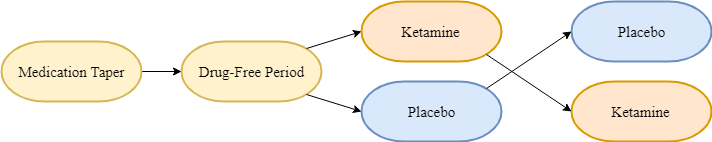

The diagram above was exported from draw.io. Its source (the exported page's mxGraphModel, read from the mxfile embedded in the PNG):
<mxGraphModel dx="1006" dy="678" grid="1" gridSize="10" guides="1" tooltips="1" connect="1" arrows="1" fold="1" page="1" pageScale="1" pageWidth="850" pageHeight="1100" math="0" shadow="0">
  <root>
    <mxCell id="0" />
    <mxCell id="1" parent="0" />
    <mxCell id="TRhx1U2mxW_I5245bblf-3" value="&lt;font style=&quot;font-size: 15px&quot;&gt;Drug-Free Period&lt;/font&gt;" style="strokeWidth=2;html=1;shape=mxgraph.flowchart.terminator;whiteSpace=wrap;fillColor=#fff2cc;strokeColor=#d6b656;fontFamily=maple;" vertex="1" parent="1">
      <mxGeometry x="230" y="250" width="140" height="60" as="geometry" />
    </mxCell>
    <mxCell id="TRhx1U2mxW_I5245bblf-19" value="" style="edgeStyle=orthogonalEdgeStyle;rounded=0;orthogonalLoop=1;jettySize=auto;html=1;fontColor=#000000;" edge="1" parent="1" source="TRhx1U2mxW_I5245bblf-18" target="TRhx1U2mxW_I5245bblf-3">
      <mxGeometry relative="1" as="geometry" />
    </mxCell>
    <mxCell id="TRhx1U2mxW_I5245bblf-18" value="&lt;span style=&quot;font-size: 15px&quot;&gt;Medication Taper&lt;/span&gt;" style="strokeWidth=2;html=1;shape=mxgraph.flowchart.terminator;whiteSpace=wrap;fillColor=#fff2cc;strokeColor=#d6b656;fontFamily=maple;" vertex="1" parent="1">
      <mxGeometry x="50" y="250" width="140" height="60" as="geometry" />
    </mxCell>
    <mxCell id="TRhx1U2mxW_I5245bblf-20" value="&lt;span style=&quot;font-size: 15px&quot;&gt;Ketamine&lt;/span&gt;" style="strokeWidth=2;html=1;shape=mxgraph.flowchart.terminator;whiteSpace=wrap;fillColor=#ffe6cc;strokeColor=#d79b00;fontFamily=maple;" vertex="1" parent="1">
      <mxGeometry x="410" y="210" width="140" height="60" as="geometry" />
    </mxCell>
    <mxCell id="TRhx1U2mxW_I5245bblf-24" value="&lt;span style=&quot;font-size: 15px&quot;&gt;Placebo&lt;/span&gt;" style="strokeWidth=2;html=1;shape=mxgraph.flowchart.terminator;whiteSpace=wrap;fillColor=#dae8fc;strokeColor=#6c8ebf;fontFamily=maple;" vertex="1" parent="1">
      <mxGeometry x="410" y="290" width="140" height="60" as="geometry" />
    </mxCell>
    <mxCell id="TRhx1U2mxW_I5245bblf-28" value="&lt;span style=&quot;font-size: 15px&quot;&gt;Ketamine&lt;br&gt;&lt;/span&gt;" style="strokeWidth=2;html=1;shape=mxgraph.flowchart.terminator;whiteSpace=wrap;fillColor=#ffe6cc;strokeColor=#d79b00;fontFamily=maple;" vertex="1" parent="1">
      <mxGeometry x="620" y="290" width="140" height="60" as="geometry" />
    </mxCell>
    <mxCell id="TRhx1U2mxW_I5245bblf-29" value="&lt;span style=&quot;font-size: 15px&quot;&gt;Placebo&lt;/span&gt;" style="strokeWidth=2;html=1;shape=mxgraph.flowchart.terminator;whiteSpace=wrap;fillColor=#dae8fc;strokeColor=#6c8ebf;fontFamily=maple;" vertex="1" parent="1">
      <mxGeometry x="620" y="210" width="140" height="60" as="geometry" />
    </mxCell>
    <mxCell id="TRhx1U2mxW_I5245bblf-34" value="" style="endArrow=classic;html=1;fontColor=#000000;exitX=0.89;exitY=0.11;exitDx=0;exitDy=0;exitPerimeter=0;entryX=0;entryY=0.5;entryDx=0;entryDy=0;entryPerimeter=0;" edge="1" parent="1" source="TRhx1U2mxW_I5245bblf-24" target="TRhx1U2mxW_I5245bblf-29">
      <mxGeometry width="50" height="50" relative="1" as="geometry">
        <mxPoint x="533" y="300" as="sourcePoint" />
        <mxPoint x="620" y="257" as="targetPoint" />
      </mxGeometry>
    </mxCell>
    <mxCell id="TRhx1U2mxW_I5245bblf-36" value="" style="endArrow=classic;html=1;fontColor=#000000;entryX=0;entryY=0.5;entryDx=0;entryDy=0;entryPerimeter=0;" edge="1" parent="1" target="TRhx1U2mxW_I5245bblf-28">
      <mxGeometry width="50" height="50" relative="1" as="geometry">
        <mxPoint x="535" y="263" as="sourcePoint" />
        <mxPoint x="620" y="300" as="targetPoint" />
      </mxGeometry>
    </mxCell>
    <mxCell id="TRhx1U2mxW_I5245bblf-37" value="" style="endArrow=classic;html=1;fontColor=#000000;exitX=0.89;exitY=0.11;exitDx=0;exitDy=0;exitPerimeter=0;entryX=0;entryY=0.5;entryDx=0;entryDy=0;entryPerimeter=0;" edge="1" parent="1" source="TRhx1U2mxW_I5245bblf-3" target="TRhx1U2mxW_I5245bblf-20">
      <mxGeometry width="50" height="50" relative="1" as="geometry">
        <mxPoint x="350" y="270" as="sourcePoint" />
        <mxPoint x="400" y="220" as="targetPoint" />
      </mxGeometry>
    </mxCell>
    <mxCell id="TRhx1U2mxW_I5245bblf-38" value="" style="endArrow=classic;html=1;fontColor=#000000;exitX=0.89;exitY=0.89;exitDx=0;exitDy=0;exitPerimeter=0;entryX=0;entryY=0.5;entryDx=0;entryDy=0;entryPerimeter=0;" edge="1" parent="1" source="TRhx1U2mxW_I5245bblf-3" target="TRhx1U2mxW_I5245bblf-24">
      <mxGeometry width="50" height="50" relative="1" as="geometry">
        <mxPoint x="350" y="325" as="sourcePoint" />
        <mxPoint x="400" y="275" as="targetPoint" />
      </mxGeometry>
    </mxCell>
  </root>
</mxGraphModel>